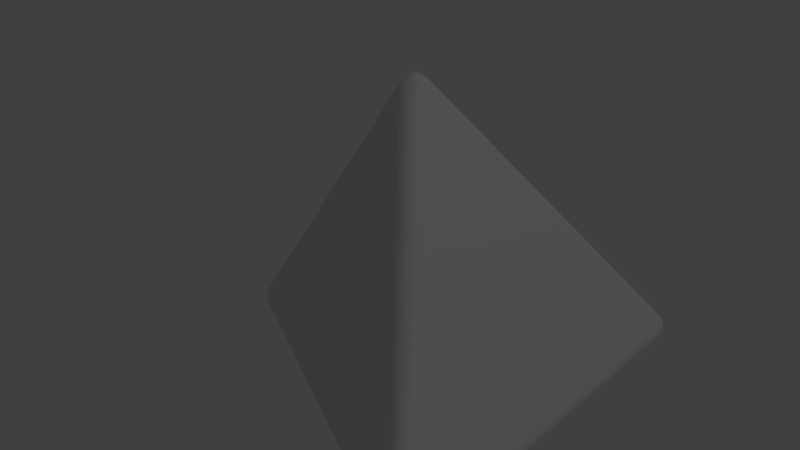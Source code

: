 # Source: d4.blend  (saved by Blender 2.79.0; exported with 4.5.12 LTS)
import bpy
from mathutils import Matrix  # noqa: F401  (used for matrix-valued properties, if any)

bpy.ops.wm.read_factory_settings(use_empty=True)
scene = bpy.context.scene
scene.name = 'Scene'

# ---- collections
col_collection_1 = bpy.data.collections.new('Collection 1'); scene.collection.children.link(col_collection_1)

# ---- materials (node trees are filled in below, after node groups)
mat_material = bpy.data.materials.new('Material')
mat_material.alpha_threshold = 0.0
mat_material.use_transparent_shadow = False
mat_material.roughness = 0.5
mat_material.line_color = (0.0, 0.0, 0.0, 1.0)

# ---- material node trees

# ---- world
world_world = bpy.data.worlds.new('World'); scene.world = world_world
world_world.color = (0.05088, 0.05088, 0.05088)
world_world.use_sun_shadow = False
world_world.sun_shadow_jitter_overblur = 0.0
world_world.cycles.sampling_method = 'MANUAL'

# ---- lights
light_lamp = bpy.data.lights.new('Lamp', 'POINT')
light_lamp.transmission_factor = 0.0
light_lamp.cutoff_distance = 30.0
light_lamp.energy = 100.0
light_lamp.shadow_buffer_clip_start = 1.001
light_lamp.shadow_soft_size = 0.1
light_lamp.shadow_maximum_resolution = 0.006
light_lamp.use_absolute_resolution = True

# ---- meshes
me_cube = bpy.data.meshes.new('Cube')
me_cube.from_pydata([(0.1179, 0.1761, -0.09106), (0.1259, 0.1665, -0.1096), (0.1385, 0.1642, -0.091), (0.1175, 0.1774, -0.09679), (0.1183, 0.177, -0.1019), (0.1232, 0.1767, -0.08844), (0.1247, 0.1791, -0.09552), (0.1262, 0.1802, -0.1012), (0.1283, 0.1757, -0.08703), (0.1307, 0.1795, -0.09461), (0.132, 0.1811, -0.1003), (0.1317, 0.1661, -0.1086), (0.1362, 0.1656, -0.106), (0.1227, 0.1713, -0.1086), (0.1297, 0.173, -0.1071), (0.1351, 0.174, -0.105), (0.12, 0.1749, -0.106), (0.1279, 0.1781, -0.105), (0.1334, 0.1794, -0.1034), (0.1363, 0.1691, -0.08841), (0.1329, 0.1731, -0.08702), (0.1397, 0.1646, -0.09675), (0.1375, 0.1717, -0.0954), (0.1349, 0.1771, -0.09456), (0.139, 0.1651, -0.1019), (0.1376, 0.1735, -0.1012), (0.1355, 0.1791, -0.1003), (-0.1585, 0.01352, -0.09106), (-0.1585, -0.01064, -0.09106), (-0.1546, 0.001441, -0.1096), (-0.1617, 0.009136, -0.08849), (-0.1634, 0.0041, -0.08712), (-0.1596, 0.01436, -0.09679), (-0.1646, 0.008914, -0.09545), (-0.1679, 0.003917, -0.09462), (-0.1598, 0.01348, -0.1019), (-0.1662, 0.008072, -0.1012), (-0.1699, 0.003469, -0.1003), (-0.1596, -0.01148, -0.09679), (-0.1598, -0.01059, -0.1019), (-0.1617, -0.006254, -0.08849), (-0.1646, -0.006086, -0.09554), (-0.1663, -0.005242, -0.1012), (-0.1634, -0.001217, -0.08712), (-0.1679, -0.001014, -0.09465), (-0.1699, -0.0005861, -0.1003), (-0.1571, 0.006681, -0.1086), (-0.1589, 0.01082, -0.106), (-0.1571, -0.003798, -0.1086), (-0.162, 0.001497, -0.1071), (-0.1654, 0.005641, -0.1051), (-0.1589, -0.007941, -0.106), (-0.1654, -0.002726, -0.105), (-0.1692, 0.001441, -0.1035), (0.1385, -0.1613, -0.091), (0.1259, -0.1636, -0.1096), (0.1179, -0.1732, -0.09106), (0.1397, -0.1617, -0.09675), (0.139, -0.1622, -0.1019), (0.1363, -0.1662, -0.08841), (0.1376, -0.1688, -0.09549), (0.1377, -0.1707, -0.1012), (0.1329, -0.1702, -0.08702), (0.1349, -0.1742, -0.0946), (0.1355, -0.1762, -0.1003), (0.1227, -0.1684, -0.1086), (0.12, -0.172, -0.106), (0.1317, -0.1632, -0.1086), (0.1296, -0.1701, -0.1071), (0.1278, -0.1753, -0.1051), (0.1362, -0.1627, -0.106), (0.135, -0.1711, -0.105), (0.1334, -0.1765, -0.1034), (0.1232, -0.1738, -0.08844), (0.1283, -0.1728, -0.08703), (0.1175, -0.1745, -0.09679), (0.1248, -0.1762, -0.09542), (0.1307, -0.1767, -0.09457), (0.1183, -0.1741, -0.1019), (0.1262, -0.1772, -0.1012), (0.132, -0.1782, -0.1003), (-0.008087, 0.01476, 0.1366), (0.01241, 0.00268, 0.1369), (-0.008087, -0.009397, 0.1366), (-0.002783, 0.01532, 0.1392), (0.00234, 0.01428, 0.1407), (-0.01125, 0.01037, 0.1391), (-0.005365, 0.01005, 0.1431), (-0.0003153, 0.009131, 0.1458), (-0.01295, 0.005339, 0.1405), (-0.007143, 0.00509, 0.1457), (-0.002331, 0.004641, 0.1486), (0.01027, -0.002264, 0.1394), (0.006851, -0.00626, 0.1407), (0.01027, 0.007624, 0.1394), (0.007102, 0.002631, 0.1433), (0.003818, -0.00134, 0.1459), (0.006851, 0.01162, 0.1407), (0.003779, 0.006671, 0.1459), (0.001014, 0.00268, 0.1487), (-0.01125, -0.005015, 0.1391), (-0.01295, 2.124e-05, 0.1405), (-0.002783, -0.009957, 0.1392), (-0.005449, -0.004646, 0.1431), (-0.007187, 0.0002499, 0.1458), (0.00234, -0.008918, 0.1407), (-0.0003204, -0.003722, 0.1458), (-0.002331, 0.0007183, 0.1486)], [], [(27, 81, 0), (56, 83, 28), (2, 82, 54), (0, 5, 6, 3), (3, 6, 7, 4), (4, 7, 17, 16), (5, 8, 9, 6), (6, 9, 10, 7), (7, 10, 18, 17), (1, 13, 14, 11), (11, 14, 15, 12), (12, 15, 25, 24), (13, 16, 17, 14), (14, 17, 18, 15), (15, 18, 26, 25), (2, 21, 22, 19), (19, 22, 23, 20), (20, 23, 9, 8), (21, 24, 25, 22), (22, 25, 26, 23), (23, 26, 10, 9), (10, 26, 18), (27, 32, 33, 30), (30, 33, 34, 31), (31, 34, 44, 43), (32, 35, 36, 33), (33, 36, 37, 34), (34, 37, 45, 44), (28, 40, 41, 38), (38, 41, 42, 39), (39, 42, 52, 51), (40, 43, 44, 41), (41, 44, 45, 42), (42, 45, 53, 52), (29, 48, 49, 46), (46, 49, 50, 47), (47, 50, 36, 35), (48, 51, 52, 49), (49, 52, 53, 50), (50, 53, 37, 36), (37, 53, 45), (54, 59, 60, 57), (57, 60, 61, 58), (58, 61, 71, 70), (59, 62, 63, 60), (60, 63, 64, 61), (61, 64, 72, 71), (55, 67, 68, 65), (65, 68, 69, 66), (66, 69, 79, 78), (67, 70, 71, 68), (68, 71, 72, 69), (69, 72, 80, 79), (56, 75, 76, 73), (73, 76, 77, 74), (74, 77, 63, 62), (75, 78, 79, 76), (76, 79, 80, 77), (77, 80, 64, 63), (64, 80, 72), (81, 86, 87, 84), (84, 87, 88, 85), (85, 88, 98, 97), (86, 89, 90, 87), (87, 90, 91, 88), (88, 91, 99, 98), (82, 94, 95, 92), (92, 95, 96, 93), (93, 96, 106, 105), (94, 97, 98, 95), (95, 98, 99, 96), (96, 99, 107, 106), (83, 102, 103, 100), (100, 103, 104, 101), (101, 104, 90, 89), (102, 105, 106, 103), (103, 106, 107, 104), (104, 107, 91, 90), (91, 107, 99), (0, 3, 32, 27), (3, 4, 35, 32), (4, 16, 47, 35), (16, 13, 46, 47), (13, 1, 29, 46), (54, 57, 21, 2), (57, 58, 24, 21), (58, 70, 12, 24), (70, 67, 11, 12), (67, 55, 1, 11), (28, 38, 75, 56), (38, 39, 78, 75), (39, 51, 66, 78), (51, 48, 65, 66), (48, 29, 55, 65), (81, 84, 5, 0), (84, 85, 8, 5), (85, 97, 20, 8), (97, 94, 19, 20), (94, 82, 2, 19), (56, 73, 102, 83), (73, 74, 105, 102), (74, 62, 93, 105), (62, 59, 92, 93), (59, 54, 82, 92), (27, 30, 86, 81), (30, 31, 89, 86), (31, 43, 101, 89), (43, 40, 100, 101), (40, 28, 83, 100), (1, 55, 29)])
me_cube.polygons.foreach_set('use_smooth', [True] * 110)
_uv = me_cube.uv_layers.new(name='UVMap')
_uv.uv.foreach_set('vector', [0.9884, 0.02653, 0.9884, 0.423, 0.6902, 0.2677, 0.2716, 0.9799, 0.01103, 0.7373, 0.2716, 0.5265, 0.3619, 0.654, 0.6636, 0.509, 0.6604, 0.9075, 0.6902, 0.2677, 0.6875, 0.2746, 0.6809, 0.2679, 0.6863, 0.2611, 0.6863, 0.2611, 0.6809, 0.2679, 0.6759, 0.2624, 0.6831, 0.2552, 0.6831, 0.2552, 0.6759, 0.2624, 0.6738, 0.2581, 0.6808, 0.2506, 0.6875, 0.2746, 0.6853, 0.2793, 0.6769, 0.2731, 0.6809, 0.2679, 0.6809, 0.2679, 0.6769, 0.2731, 0.6717, 0.2677, 0.6759, 0.2624, 0.2879, 0.5198, 0.293, 0.5171, 0.2952, 0.5218, 0.2906, 0.5253, 0.3319, 0.4826, 0.3383, 0.482, 0.336, 0.4919, 0.3283, 0.4894, 0.3283, 0.4894, 0.336, 0.4919, 0.3339, 0.4992, 0.3253, 0.4946, 0.3521, 0.6708, 0.3452, 0.6632, 0.3474, 0.6589, 0.3545, 0.6663, 0.3383, 0.482, 0.3433, 0.4814, 0.342, 0.4933, 0.336, 0.4919, 0.336, 0.4919, 0.342, 0.4933, 0.3401, 0.5011, 0.3339, 0.4992, 0.2999, 0.5253, 0.2952, 0.5218, 0.2974, 0.5171, 0.3025, 0.5197, 0.3619, 0.654, 0.3579, 0.6605, 0.3526, 0.6534, 0.3594, 0.6471, 0.3594, 0.6471, 0.3526, 0.6534, 0.3486, 0.6482, 0.3572, 0.6424, 0.2982, 0.5011, 0.2979, 0.5099, 0.2925, 0.51, 0.2924, 0.5011, 0.3579, 0.6605, 0.3545, 0.6663, 0.3474, 0.6589, 0.3526, 0.6534, 0.3526, 0.6534, 0.3474, 0.6589, 0.3433, 0.6535, 0.3486, 0.6482, 0.2979, 0.5099, 0.2974, 0.5171, 0.293, 0.5171, 0.2925, 0.51, 0.293, 0.5171, 0.2974, 0.5171, 0.2952, 0.5218, 0.9884, 0.02653, 0.9853, 0.01919, 0.993, 0.0155, 0.9948, 0.02593, 0.9948, 0.02593, 0.993, 0.0155, 0.999, 0.01249, 1.0, 0.0246, 0.2663, 0.508, 0.2748, 0.503, 0.2753, 0.5074, 0.2667, 0.5127, 0.9853, 0.01919, 0.983, 0.01256, 0.9914, 0.007127, 0.993, 0.0155, 0.993, 0.0155, 0.9914, 0.007127, 0.9974, 0.004116, 0.999, 0.01249, 0.2748, 0.503, 0.2812, 0.5011, 0.2815, 0.5046, 0.2753, 0.5074, 0.2716, 0.5265, 0.2686, 0.5191, 0.2765, 0.5156, 0.2781, 0.5259, 0.2781, 0.5259, 0.2765, 0.5156, 0.2828, 0.5128, 0.2837, 0.5249, 0.2837, 0.5249, 0.2828, 0.5128, 0.2867, 0.5115, 0.2879, 0.5234, 0.2686, 0.5191, 0.2667, 0.5127, 0.2753, 0.5074, 0.2765, 0.5156, 0.2765, 0.5156, 0.2753, 0.5074, 0.2815, 0.5046, 0.2828, 0.5128, 0.2828, 0.5128, 0.2815, 0.5046, 0.2848, 0.5036, 0.2867, 0.5115, 0.3319, 0.01792, 0.3283, 0.01105, 0.3361, 0.0089, 0.3383, 0.01863, 0.3383, 0.01863, 0.3361, 0.0089, 0.342, 0.007649, 0.3433, 0.01944, 0.9817, 0.007184, 0.9901, 0.002082, 0.9914, 0.007127, 0.983, 0.01256, 0.3283, 0.01105, 0.3254, 0.005862, 0.334, 0.00162, 0.3361, 0.0089, 0.3361, 0.0089, 0.334, 0.00162, 0.3401, 0.0, 0.342, 0.007649, 0.9901, 0.002082, 0.9964, 0.0, 0.9974, 0.004116, 0.9914, 0.007127, 0.2812, 0.5011, 0.2848, 0.5036, 0.2815, 0.5046, 0.6604, 0.9075, 0.6668, 0.9082, 0.6647, 0.9187, 0.6571, 0.9146, 0.6571, 0.9146, 0.6647, 0.9187, 0.663, 0.9269, 0.6546, 0.9212, 0.6546, 0.9212, 0.663, 0.9269, 0.6616, 0.9318, 0.6531, 0.9265, 0.6668, 0.9082, 0.6719, 0.9097, 0.6707, 0.9218, 0.6647, 0.9187, 0.6647, 0.9187, 0.6707, 0.9218, 0.669, 0.9302, 0.663, 0.9269, 0.663, 0.9269, 0.669, 0.9302, 0.6677, 0.9342, 0.6616, 0.9318, 0.01652, 0.2437, 0.01366, 0.2511, 0.008196, 0.2435, 0.01377, 0.2362, 0.01377, 0.2362, 0.008196, 0.2435, 0.004306, 0.2376, 0.01178, 0.2303, 0.2879, 0.981, 0.2868, 0.9926, 0.2828, 0.9926, 0.2837, 0.9809, 0.01366, 0.2511, 0.01159, 0.257, 0.004244, 0.2494, 0.008196, 0.2435, 0.008196, 0.2435, 0.004244, 0.2494, 0.0, 0.2435, 0.004306, 0.2376, 0.2868, 0.9926, 0.2848, 0.9999, 0.2815, 1.0, 0.2828, 0.9926, 0.2716, 0.9799, 0.2781, 0.9806, 0.2764, 0.9902, 0.2685, 0.9864, 0.2685, 0.9864, 0.2764, 0.9902, 0.2752, 0.9972, 0.2666, 0.9913, 0.6751, 0.9118, 0.6737, 0.9238, 0.6707, 0.9218, 0.6719, 0.9097, 0.2781, 0.9806, 0.2837, 0.9809, 0.2828, 0.9926, 0.2764, 0.9902, 0.2764, 0.9902, 0.2828, 0.9926, 0.2815, 1.0, 0.2752, 0.9972, 0.6737, 0.9238, 0.6714, 0.9318, 0.669, 0.9302, 0.6707, 0.9218, 0.669, 0.9302, 0.6714, 0.9318, 0.6677, 0.9342, 0.9884, 0.423, 0.9948, 0.4224, 0.9932, 0.4309, 0.9858, 0.4299, 0.5619, 0.2668, 0.5591, 0.2593, 0.5647, 0.258, 0.5676, 0.2653, 0.5676, 0.2653, 0.5647, 0.258, 0.5692, 0.2544, 0.5726, 0.2615, 0.9948, 0.4224, 1.0, 0.421, 0.999, 0.4311, 0.9932, 0.4309, 0.5591, 0.2593, 0.5571, 0.2522, 0.5625, 0.2515, 0.5647, 0.258, 0.5647, 0.258, 0.5625, 0.2515, 0.5662, 0.2487, 0.5692, 0.2544, 0.6636, 0.509, 0.6609, 0.5022, 0.6684, 0.5014, 0.67, 0.5099, 0.67, 0.5099, 0.6684, 0.5014, 0.6742, 0.5015, 0.6751, 0.5114, 0.5726, 0.236, 0.5693, 0.243, 0.5647, 0.2396, 0.5676, 0.2322, 0.5764, 0.2558, 0.5726, 0.2615, 0.5692, 0.2544, 0.5729, 0.2487, 0.5729, 0.2487, 0.5692, 0.2544, 0.5662, 0.2487, 0.5693, 0.243, 0.5693, 0.243, 0.5662, 0.2487, 0.5625, 0.2459, 0.5647, 0.2396, 0.01103, 0.7373, 0.007878, 0.7437, 0.003234, 0.7361, 0.007985, 0.7299, 0.007985, 0.7299, 0.003234, 0.7361, 0.0, 0.7299, 0.006118, 0.7235, 0.5506, 0.245, 0.5571, 0.2453, 0.5571, 0.2522, 0.5506, 0.2525, 0.5619, 0.2307, 0.5676, 0.2322, 0.5647, 0.2396, 0.559, 0.2383, 0.559, 0.2383, 0.5647, 0.2396, 0.5625, 0.2459, 0.5571, 0.2453, 0.5571, 0.2453, 0.5625, 0.2459, 0.5625, 0.2515, 0.5571, 0.2522, 0.5625, 0.2515, 0.5625, 0.2459, 0.5662, 0.2487, 0.6902, 0.2677, 0.6863, 0.2611, 0.9853, 0.01919, 0.9884, 0.02653, 0.6863, 0.2611, 0.6831, 0.2552, 0.983, 0.01256, 0.9853, 0.01919, 0.6831, 0.2552, 0.6808, 0.2506, 0.9817, 0.007184, 0.983, 0.01256, 0.3433, 0.4814, 0.3383, 0.482, 0.3383, 0.01863, 0.3433, 0.01944, 0.3383, 0.482, 0.3319, 0.4826, 0.3319, 0.01792, 0.3383, 0.01863, 0.6604, 0.9075, 0.6571, 0.9146, 0.3579, 0.6605, 0.3619, 0.654, 0.6571, 0.9146, 0.6546, 0.9212, 0.3545, 0.6663, 0.3579, 0.6605, 0.6546, 0.9212, 0.6531, 0.9265, 0.3521, 0.6708, 0.3545, 0.6663, 0.01159, 0.257, 0.01366, 0.2511, 0.3283, 0.4894, 0.3253, 0.4946, 0.01366, 0.2511, 0.01652, 0.2437, 0.3319, 0.4826, 0.3283, 0.4894, 0.2716, 0.5265, 0.2781, 0.5259, 0.2781, 0.9806, 0.2716, 0.9799, 0.2781, 0.5259, 0.2837, 0.5249, 0.2837, 0.9809, 0.2781, 0.9806, 0.2837, 0.5249, 0.2879, 0.5234, 0.2879, 0.981, 0.2837, 0.9809, 0.3254, 0.005862, 0.3283, 0.01105, 0.01377, 0.2362, 0.01178, 0.2303, 0.3283, 0.01105, 0.3319, 0.01792, 0.01652, 0.2437, 0.01377, 0.2362, 0.9884, 0.423, 0.9858, 0.4299, 0.6875, 0.2746, 0.6902, 0.2677, 0.9858, 0.4299, 0.9836, 0.4346, 0.6853, 0.2793, 0.6875, 0.2746, 0.5676, 0.2653, 0.5726, 0.2615, 0.6717, 0.4938, 0.6667, 0.4975, 0.6587, 0.4975, 0.6609, 0.5022, 0.3594, 0.6471, 0.3572, 0.6424, 0.6609, 0.5022, 0.6636, 0.509, 0.3619, 0.654, 0.3594, 0.6471, 0.2716, 0.9799, 0.2685, 0.9864, 0.007878, 0.7437, 0.01103, 0.7373, 0.2685, 0.9864, 0.2666, 0.9913, 0.005919, 0.7486, 0.007878, 0.7437, 0.6667, 0.0, 0.6717, 0.00374, 0.5726, 0.236, 0.5676, 0.2322, 0.6719, 0.9097, 0.6668, 0.9082, 0.67, 0.5099, 0.6751, 0.5114, 0.6668, 0.9082, 0.6604, 0.9075, 0.6636, 0.509, 0.67, 0.5099, 0.9884, 0.02653, 0.9948, 0.02593, 0.9948, 0.4224, 0.9884, 0.423, 0.9948, 0.02593, 1.0, 0.0246, 1.0, 0.421, 0.9948, 0.4224, 0.3433, 0.2525, 0.3433, 0.245, 0.5506, 0.245, 0.5506, 0.2525, 0.2667, 0.5127, 0.2686, 0.5191, 0.007985, 0.7299, 0.006118, 0.7235, 0.2686, 0.5191, 0.2716, 0.5265, 0.01103, 0.7373, 0.007985, 0.7299, 0.3319, 0.4826, 0.01652, 0.2437, 0.3319, 0.01792])
me_cube.materials.append(mat_material)
me_cube.use_remesh_preserve_volume = False
me_cube.use_remesh_preserve_attributes = False
me_cube.use_mirror_vertex_groups = False
me_cube.update()

# ---- objects
ob_cube = bpy.data.objects.new('Cube', me_cube)
ob_lamp = bpy.data.objects.new('Lamp', light_lamp)

# ---- transforms, parenting, visibility, modifiers, constraints
ob_cube.location = (0.0, 0.0, 0.0)
ob_cube.lock_rotations_4d = False
ob_cube.empty_display_type = 'ARROWS'
ob_cube.lineart.crease_threshold = 0.0
ob_lamp.location = (4.076, 1.005, 5.904)
ob_lamp.rotation_euler = (0.6503, 0.05522, 1.866)
ob_lamp.lock_rotations_4d = False
ob_lamp.empty_display_type = 'ARROWS'
ob_lamp.color = (0.0, 0.0, 0.0, 0.0)
ob_lamp.lineart.crease_threshold = 0.0

# ---- collection membership
col_collection_1.objects.link(ob_cube)
col_collection_1.objects.link(ob_lamp)

# ---- scene / render settings (as saved in the file)
scene.frame_start = 1; scene.frame_end = 250; scene.frame_set(0)
scene.render.engine = 'BLENDER_EEVEE_NEXT'
scene.render.resolution_percentage = 50
scene.render.dither_intensity = 0.0
scene.cycles.use_denoising = False
scene.cycles.samples = 128
scene.cycles.sampling_pattern = 'TABULATED_SOBOL'
scene.cycles.use_adaptive_sampling = False
scene.cycles.use_light_tree = False
scene.cycles.blur_glossy = 0.0
scene.cycles.sample_clamp_indirect = 0.0
scene.view_settings.view_transform = 'Standard'
bpy.context.view_layer.update()

# ---- added for rendering (the .blend has no active camera): camera
cam_auto = bpy.data.cameras.new('AutoCamera')
cam_auto.lens = 50.0
cam_auto.sensor_width = 36.0
cam_auto.clip_end = 1000.0
ob_auto_camera = bpy.data.objects.new('AutoCamera', cam_auto)
scene.collection.objects.link(ob_auto_camera)
ob_auto_camera.location = (0.484528, -0.598123, 0.419262)
ob_auto_camera.rotation_euler = (1.09748, -7.21219e-08, 0.694738)
scene.camera = ob_auto_camera
bpy.context.view_layer.update()
